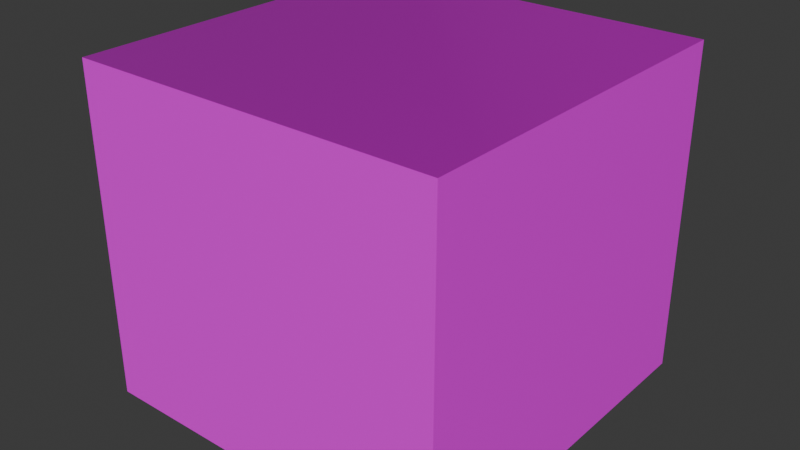 # Source: Center_Piece_Grass.blend  (saved by Blender 4.3.34; exported with 4.5.12 LTS)
import bpy
from mathutils import Matrix  # noqa: F401  (used for matrix-valued properties, if any)

bpy.ops.wm.read_factory_settings(use_empty=True)
scene = bpy.context.scene
scene.name = 'Scene'

# ---- collections
col_collection = bpy.data.collections.new('Collection'); scene.collection.children.link(col_collection)

# ---- images (referenced by path relative to the original .blend; pixels are not part of the script)
import os
ASSET_DIR = os.environ.get("B2B_ASSET_DIR", "")  # directory of the original .blend (textures are referenced by path, not embedded)
HERE = os.path.dirname(os.path.abspath(__file__))  # packed textures are extracted next to this script under _unpacked/

def load_image(name, relpath, width, height, colorspace="sRGB"):
    """Load a texture the original file referenced (path relative to the .blend, or extracted next to this script)."""
    p = next((c for c in (os.path.join(HERE, relpath), os.path.join(ASSET_DIR, relpath)) if relpath and os.path.exists(c)), "")
    if p:
        img = bpy.data.images.load(p, check_existing=True)
        img.name = name
    else:  # same state as the original file: an image datablock whose file is absent (Cycles renders it pink)
        img = bpy.data.images.new(name, width, height)
        img.source = "FILE"
        img.filepath = "//" + (relpath or name)
    img.colorspace_settings.name = colorspace
    return img
img_stylized_grass__height_png = load_image('stylized_grass__height.png', 'stylized_grass__height.png', 1024, 1024, 'Non-Color')
img_stylized_grass__basecolor_png = load_image('stylized_grass__basecolor.png', 'stylized_grass__basecolor.png', 1024, 1024, 'sRGB')
img_stylized_grass__metallic_png = load_image('stylized_grass__metallic.png', 'stylized_grass__metallic.png', 1024, 1024, 'Non-Color')
img_stylized_grass__roughness_png = load_image('stylized_grass__roughness.png', 'stylized_grass__roughness.png', 1024, 1024, 'Non-Color')
img_stylized_grass__normal_png = load_image('stylized_grass__normal.png', 'stylized_grass__normal.png', 1024, 1024, 'Non-Color')
img_stylized_grass__ambientocclusion_png = load_image('stylized_grass__ambientOcclusion.png', 'stylized_grass__ambientOcclusion.png', 1024, 1024, 'Non-Color')
img_dirt = load_image('Dirt', '', 1024, 1024, 'sRGB')

# ---- materials (node trees are filled in below, after node groups)
mat_grass = bpy.data.materials.new('Grass')
mat_dirt = bpy.data.materials.new('Dirt')

# ---- node groups
ng_smooth_by_angle = bpy.data.node_groups.new('Smooth by Angle', 'GeometryNodeTree')
_s = ng_smooth_by_angle.interface.new_socket(name='Mesh', in_out='OUTPUT', socket_type='NodeSocketGeometry')
_s = ng_smooth_by_angle.interface.new_socket(name='Mesh', in_out='INPUT', socket_type='NodeSocketGeometry')
_s = ng_smooth_by_angle.interface.new_socket(name='Angle', in_out='INPUT', socket_type='NodeSocketFloat')
_s.subtype = 'ANGLE'
_s.default_value = 0.5236
_s.min_value = 0.0
_s.max_value = 3.142
_s.description = 'Maximum face angle for smooth edges'
_s = ng_smooth_by_angle.interface.new_socket(name='Ignore Sharpness', in_out='INPUT', socket_type='NodeSocketBool')
_s.force_non_field = True
ng_smooth_by_angle.description = 'Set the sharpness of mesh edges based on the angle between the neighboring faces'
ng_smooth_by_angle.is_modifier = True
_N = ng_smooth_by_angle.nodes; _L = ng_smooth_by_angle.links
n0 = _N.new('GeometryNodeSetShadeSmooth'); n0.name = 'Set Shade Smooth'; n0.location = (120, -80)
n0.domain = 'EDGE'
n1 = _N.new('GeometryNodeSetShadeSmooth'); n1.name = 'Set Shade Smooth.001'; n1.location = (300, -80)
n2 = _N.new('NodeGroupOutput'); n2.name = 'Group Output'; n2.location = (480, -80)
n3 = _N.new('GeometryNodeInputMeshEdgeAngle'); n3.name = 'Edge Angle'; n3.location = (-440, -240)
n4 = _N.new('NodeGroupInput'); n4.name = 'Group Input'; n4.location = (-80, -80)
n5 = _N.new('GeometryNodeInputEdgeSmooth'); n5.name = 'Is Edge Smooth'; n5.location = (-260, -120)
n6 = _N.new('GeometryNodeInputShadeSmooth'); n6.name = 'Is Shade Smooth'; n6.location = (-440, -397)
n7 = _N.new('FunctionNodeCompare'); n7.name = 'Compare'; n7.location = (-260, -260)
n7.operation = 'LESS_EQUAL'
n7.inputs[6].default_value = (0.0, 0.0, 0.0, 0.0)
n7.inputs[7].default_value = (0.0, 0.0, 0.0, 0.0)
n8 = _N.new('FunctionNodeBooleanMath'); n8.name = 'Boolean Math.001'; n8.location = (-80, -260)
n9 = _N.new('NodeGroupInput'); n9.name = 'Group Input.001'; n9.location = (-440, -329)
n10 = _N.new('NodeGroupInput'); n10.name = 'Group Input.002'; n10.location = (-259, -189)
n11 = _N.new('FunctionNodeBooleanMath'); n11.name = 'Boolean Math'; n11.location = (-80, -149)
n11.operation = 'OR'
n12 = _N.new('FunctionNodeBooleanMath'); n12.name = 'Boolean Math.002'; n12.location = (-260, -380)
n12.operation = 'OR'
n13 = _N.new('NodeGroupInput'); n13.name = 'Group Input.003'; n13.location = (-440, -460)
_L.new(n3.outputs[0], n7.inputs[0])
_L.new(n1.outputs[0], n2.inputs[0])
_L.new(n9.outputs[1], n7.inputs[1])
_L.new(n7.outputs[0], n8.inputs[0])
_L.new(n4.outputs[0], n0.inputs[0])
_L.new(n0.outputs[0], n1.inputs[0])
_L.new(n8.outputs[0], n0.inputs[2])
_L.new(n10.outputs[2], n11.inputs[1])
_L.new(n5.outputs[0], n11.inputs[0])
_L.new(n11.outputs[0], n0.inputs[1])
_L.new(n13.outputs[2], n12.inputs[1])
_L.new(n6.outputs[0], n12.inputs[0])
_L.new(n12.outputs[0], n8.inputs[1])
n2.is_active_output = True

# ---- material node trees
mat_grass.use_nodes = True; mat_grass.node_tree.nodes.clear()
_N = mat_grass.node_tree.nodes; _L = mat_grass.node_tree.links
n0 = _N.new('ShaderNodeBsdfPrincipled'); n0.name = 'Principled BSDF'; n0.location = (10, 300)
n1 = _N.new('ShaderNodeOutputMaterial'); n1.name = 'Material Output'; n1.location = (300, 300)
n2 = _N.new('ShaderNodeTexImage'); n2.name = 'Image Texture'; n2.location = (88, -1160)
n2.label = 'Displacement'
n2.image = img_stylized_grass__height_png
n3 = _N.new('ShaderNodeDisplacement'); n3.name = 'Displacement'; n3.location = (110, -400)
n3.inputs[2].default_value = 1.0
n4 = _N.new('ShaderNodeTexImage'); n4.name = 'Image Texture.001'; n4.location = (88, -320)
n4.label = 'Base Color'
n4.image = img_stylized_grass__basecolor_png
n5 = _N.new('ShaderNodeTexImage'); n5.name = 'Image Texture.002'; n5.location = (88, -600)
n5.label = 'Metallic'
n5.image = img_stylized_grass__metallic_png
n6 = _N.new('ShaderNodeTexImage'); n6.name = 'Image Texture.003'; n6.location = (88, -880)
n6.label = 'Roughness'
n6.image = img_stylized_grass__roughness_png
n7 = _N.new('ShaderNodeTexImage'); n7.name = 'Image Texture.004'; n7.location = (88, -1440)
n7.label = 'Normal'
n7.image = img_stylized_grass__normal_png
n8 = _N.new('ShaderNodeNormalMap'); n8.name = 'Normal Map'; n8.location = (-240, -900)
n9 = _N.new('ShaderNodeTexImage'); n9.name = 'Image Texture.005'; n9.location = (88, -40)
n9.label = 'Ambient Occlusion'
n9.image = img_stylized_grass__ambientocclusion_png
n10 = _N.new('ShaderNodeMapping'); n10.name = 'Mapping'; n10.location = (230, -40)
n11 = _N.new('NodeReroute'); n11.name = 'Reroute'; n11.location = (38, -831)
n11.width = 16
n11.socket_idname = 'NodeSocketVector'
n12 = _N.new('ShaderNodeTexCoord'); n12.name = 'Texture Coordinate'; n12.location = (30, -40)
n13 = _N.new('NodeFrame'); n13.name = 'Frame'; n13.location = (-1270, 340)
n13.label = 'Mapping'
n13.width = 400
n14 = _N.new('NodeFrame'); n14.name = 'Frame.001'; n14.location = (-628, 540)
n14.label = 'Textures'
n14.width = 358
n2.parent = n14
n4.parent = n14
n5.parent = n14
n6.parent = n14
n7.parent = n14
n9.parent = n14
n10.parent = n13
n11.parent = n14
n12.parent = n13
_L.new(n0.outputs[0], n1.inputs[0])
_L.new(n2.outputs[0], n3.inputs[0])
_L.new(n3.outputs[0], n1.inputs[2])
_L.new(n4.outputs[0], n0.inputs[0])
_L.new(n5.outputs[0], n0.inputs[1])
_L.new(n6.outputs[0], n0.inputs[2])
_L.new(n7.outputs[0], n8.inputs[1])
_L.new(n8.outputs[0], n0.inputs[5])
_L.new(n11.outputs[0], n9.inputs[0])
_L.new(n11.outputs[0], n4.inputs[0])
_L.new(n11.outputs[0], n5.inputs[0])
_L.new(n11.outputs[0], n6.inputs[0])
_L.new(n11.outputs[0], n2.inputs[0])
_L.new(n11.outputs[0], n7.inputs[0])
_L.new(n10.outputs[0], n11.inputs[0])
_L.new(n12.outputs[2], n10.inputs[0])
n1.is_active_output = True
mat_dirt.use_nodes = True; mat_dirt.node_tree.nodes.clear()
_N = mat_dirt.node_tree.nodes; _L = mat_dirt.node_tree.links
n0 = _N.new('ShaderNodeBsdfPrincipled'); n0.name = 'Principled BSDF'; n0.location = (10, 300)
n1 = _N.new('ShaderNodeOutputMaterial'); n1.name = 'Material Output'; n1.location = (300, 300)
n2 = _N.new('ShaderNodeTexImage'); n2.name = 'Image Texture'; n2.location = (-180, 280)
n2.image = img_dirt
_L.new(n0.outputs[0], n1.inputs[0])
_L.new(n2.outputs[0], n0.inputs[0])
n1.is_active_output = True

# ---- world
world_world = bpy.data.worlds.new('World'); scene.world = world_world
world_world.use_nodes = True; world_world.node_tree.nodes.clear()
_N = world_world.node_tree.nodes; _L = world_world.node_tree.links
n0 = _N.new('ShaderNodeOutputWorld'); n0.name = 'World Output'; n0.location = (300, 300)
n1 = _N.new('ShaderNodeBackground'); n1.name = 'Background'; n1.location = (10, 300)
n1.inputs[0].default_value = (0.05088, 0.05088, 0.05088, 1.0)
_L.new(n1.outputs[0], n0.inputs[0])
n0.is_active_output = True
world_world.color = (0.05088, 0.05088, 0.05088)
world_world.sun_shadow_jitter_overblur = 0.0

# ---- meshes
me_roundcube_013 = bpy.data.meshes.new('Roundcube.013')
me_roundcube_013.from_pydata([(-1.0, -0.9994, 0.9), (-1.0, 1.0, 0.9), (-1.0, -1.0, -0.9), (-1.0, 0.9996, -0.9), (1.0, -0.9994, 0.9), (1.0, 1.0, 0.9), (1.0, -1.0, -0.9), (1.0, 0.9996, -0.9)], [], [(1, 0, 4, 5), (5, 4, 6, 7), (0, 1, 3, 2), (5, 7, 3, 1), (3, 7, 6, 2), (6, 4, 0, 2)])
me_roundcube_013.polygons.foreach_set('use_smooth', [True] * 6)
me_roundcube_013.polygons.foreach_set('material_index', [0, 1, 1, 1, 1, 1])
_uv = me_roundcube_013.uv_layers.new(name='UVMap')
_uv.uv.foreach_set('vector', [0.84, 0.8474, 0.8394, 0.1402, 0.1438, 0.1396, 0.1445, 0.8468, 0.1445, 0.8468, 0.1438, 0.1396, 0.2339, 0.9962, 0.5247, 0.9962, 0.8394, 0.1402, 0.84, 0.8474, 0.7304, 0.9962, 0.02822, 0.9962, 0.1445, 0.8468, 0.5247, 0.9962, 0.7304, 0.9962, 0.84, 0.8474, 0.7304, 0.9962, 0.5247, 0.9962, 0.2339, 0.9962, 0.02822, 0.9962, 0.2339, 0.9962, 0.1438, 0.1396, 0.8394, 0.1402, 0.02822, 0.9962])
me_roundcube_013.materials.append(mat_grass)
me_roundcube_013.materials.append(mat_dirt)
me_roundcube_013.update()

# ---- objects
ob_middle_t = bpy.data.objects.new('Middle T', me_roundcube_013)

# ---- transforms, parenting, visibility, modifiers, constraints
ob_middle_t.location = (0.0, 0.0, 0.0)
_m = ob_middle_t.modifiers.new('Smooth by Angle', 'NODES')
_m.node_group = ng_smooth_by_angle
_m.use_pin_to_last = True
_m.show_group_selector = False

# ---- collection membership
col_collection.objects.link(ob_middle_t)

# ---- scene / render settings (as saved in the file)
scene.frame_start = 1; scene.frame_end = 250; scene.frame_set(1)
scene.render.engine = 'BLENDER_EEVEE_NEXT'
bpy.context.view_layer.update()

# ---- added for rendering (the .blend has no active camera and no usable light): camera, sun
cam_auto = bpy.data.cameras.new('AutoCamera')
cam_auto.lens = 50.0
cam_auto.sensor_width = 36.0
cam_auto.clip_end = 1000.0
ob_auto_camera = bpy.data.objects.new('AutoCamera', cam_auto)
scene.collection.objects.link(ob_auto_camera)
ob_auto_camera.location = (3.10225, -3.72279, 2.4818)
ob_auto_camera.rotation_euler = (1.09748, -7.21219e-08, 0.694738)
scene.camera = ob_auto_camera
light_auto_sun = bpy.data.lights.new('AutoSun', 'SUN')
light_auto_sun.energy = 3.0
light_auto_sun.angle = 0.0523599
ob_auto_sun = bpy.data.objects.new('AutoSun', light_auto_sun)
scene.collection.objects.link(ob_auto_sun)
ob_auto_sun.rotation_euler = (0.872665, 0.174533, 0.523599)
bpy.context.view_layer.update()
